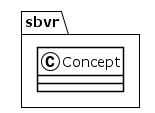

The diagram above was rendered by PlantUML. Its source (embedded in the PNG):
@startuml
!theme plain
package sbvr {
class Concept {
}
}
@enduml